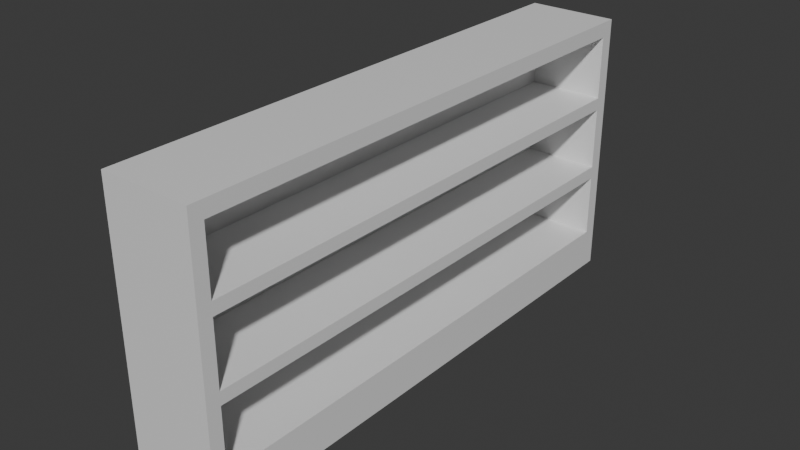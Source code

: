 # Source: bookshell.blend  (saved by Blender 5.0.119; exported with 4.5.12 LTS)
import bpy
from mathutils import Matrix  # noqa: F401  (used for matrix-valued properties, if any)

bpy.ops.wm.read_factory_settings(use_empty=True)
scene = bpy.context.scene
scene.name = 'Scene'

# ---- collections
col_collection = bpy.data.collections.new('Collection'); scene.collection.children.link(col_collection)

# ---- materials (node trees are filled in below, after node groups)
mat_material_001 = bpy.data.materials.new('Material.001')

# ---- material node trees
mat_material_001.use_nodes = True; mat_material_001.node_tree.nodes.clear()
_N = mat_material_001.node_tree.nodes; _L = mat_material_001.node_tree.links
n0 = _N.new('ShaderNodeBsdfPrincipled'); n0.name = 'Principled BSDF'; n0.location = (-200, 100)
n1 = _N.new('ShaderNodeOutputMaterial'); n1.name = 'Material Output'; n1.location = (200, 100)
_L.new(n0.outputs[0], n1.inputs[0])
n1.is_active_output = True

# ---- world
world_world = bpy.data.worlds.new('World'); scene.world = world_world
world_world.use_nodes = True; world_world.node_tree.nodes.clear()
_N = world_world.node_tree.nodes; _L = world_world.node_tree.links
n0 = _N.new('ShaderNodeOutputWorld'); n0.name = 'World Output'; n0.location = (200, 100)
n1 = _N.new('ShaderNodeBackground'); n1.name = 'Background'; n1.location = (-200, 100)
n1.inputs[0].default_value = (0.05088, 0.05088, 0.05088, 1.0)
_L.new(n1.outputs[0], n0.inputs[0])
n0.is_active_output = True
world_world.color = (0.05088, 0.05088, 0.05088)
world_world.sun_shadow_jitter_overblur = 0.0

# ---- meshes
me_cube_001 = bpy.data.meshes.new('Cube.001')
me_cube_001.from_pydata([(-0.7, -0.95, -0.1), (-1.0, -1.0, -1.0), (-1.0, -1.0, 5.0), (-0.7, -0.95, 1.3), (-1.0, 1.0, -1.0), (-0.7, 0.95, -0.1), (-1.0, 1.0, 5.0), (-0.7, 0.95, 1.3), (1.0, -1.0, -1.0), (1.0, -1.0, 5.0), (1.0, 1.0, -1.0), (1.0, 1.0, 5.0), (-0.7, -0.95, 1.58), (-0.7, -0.95, 2.98), (-0.7, 0.95, 1.58), (-0.7, 0.95, 2.98), (-0.7, -0.95, 3.26), (-0.7, -0.95, 4.66), (-0.7, 0.95, 3.26), (-0.7, 0.95, 4.66), (1.0, 0.95, 3.26), (1.0, 0.95, 2.98), (1.0, 0.95, 4.66), (1.0, 0.95, -0.1), (1.0, 0.95, 1.3), (1.0, 0.95, 1.58), (1.0, -0.95, -0.1), (1.0, -0.95, 1.3), (1.0, -0.95, 1.58), (1.0, -0.95, 2.98), (1.0, -0.95, 3.26), (1.0, -0.95, 4.66)], [], [(1, 2, 6, 4), (4, 6, 11, 10), (22, 11, 9, 31), (28, 27, 24, 25), (30, 29, 21, 20), (9, 8, 10, 11, 22, 20, 21, 25, 24, 23, 26, 27, 28, 29, 30, 31), (8, 9, 2, 1), (4, 10, 8, 1), (11, 6, 2, 9), (0, 5, 7, 3), (24, 7, 5, 23), (26, 0, 3, 27), (5, 0, 26, 23), (3, 7, 24, 27), (12, 14, 15, 13), (21, 15, 14, 25), (28, 12, 13, 29), (14, 12, 28, 25), (13, 15, 21, 29), (16, 18, 19, 17), (22, 19, 18, 20), (30, 16, 17, 31), (18, 16, 30, 20), (17, 19, 22, 31)])
_uv = me_cube_001.uv_layers.new(name='UVMap')
_uv.uv.foreach_set('vector', [0.375, 0.0, 0.625, 0.0, 0.625, 0.25, 0.375, 0.25, 0.375, 0.25, 0.625, 0.25, 0.625, 0.5, 0.375, 0.5, 0.6108, 0.5063, 0.625, 0.5, 0.625, 0.75, 0.6108, 0.7437, 0.4825, 0.7437, 0.4708, 0.7438, 0.4708, 0.5063, 0.4825, 0.5063, 0.5525, 0.7437, 0.5408, 0.7437, 0.5408, 0.5063, 0.5525, 0.5063, 0.625, 0.75, 0.375, 0.75, 0.375, 0.5, 0.625, 0.5, 0.6108, 0.5063, 0.5525, 0.5063, 0.5408, 0.5063, 0.4825, 0.5063, 0.4708, 0.5063, 0.4125, 0.5063, 0.4125, 0.7438, 0.4708, 0.7438, 0.4825, 0.7437, 0.5408, 0.7437, 0.5525, 0.7437, 0.6108, 0.7437, 0.375, 0.75, 0.625, 0.75, 0.625, 1.0, 0.375, 1.0, 0.125, 0.5, 0.375, 0.5, 0.375, 0.75, 0.125, 0.75, 0.625, 0.5, 0.875, 0.5, 0.875, 0.75, 0.625, 0.75, 0.375, 0.0, 0.375, 0.25, 0.625, 0.25, 0.625, 0.0, 0.625, 0.4625, 0.625, 0.25, 0.375, 0.25, 0.375, 0.4625, 0.375, 0.7875, 0.375, 1.0, 0.625, 1.0, 0.625, 0.7875, 0.125, 0.5, 0.125, 0.75, 0.3375, 0.75, 0.3375, 0.5, 0.875, 0.75, 0.875, 0.5, 0.6625, 0.5, 0.6625, 0.75, 0.375, 0.0, 0.375, 0.25, 0.625, 0.25, 0.625, 0.0, 0.625, 0.4625, 0.625, 0.25, 0.375, 0.25, 0.375, 0.4625, 0.375, 0.7875, 0.375, 1.0, 0.625, 1.0, 0.625, 0.7875, 0.125, 0.5, 0.125, 0.75, 0.3375, 0.75, 0.3375, 0.5, 0.875, 0.75, 0.875, 0.5, 0.6625, 0.5, 0.6625, 0.75, 0.375, 0.0, 0.375, 0.25, 0.625, 0.25, 0.625, 0.0, 0.625, 0.4625, 0.625, 0.25, 0.375, 0.25, 0.375, 0.4625, 0.375, 0.7875, 0.375, 1.0, 0.625, 1.0, 0.625, 0.7875, 0.125, 0.5, 0.125, 0.75, 0.3375, 0.75, 0.3375, 0.5, 0.875, 0.75, 0.875, 0.5, 0.6625, 0.5, 0.6625, 0.75])
me_cube_001.materials.append(mat_material_001)
me_cube_001.update()

# ---- objects
ob_cube = bpy.data.objects.new('Cube', me_cube_001)

# ---- transforms, parenting, visibility, modifiers, constraints
ob_cube.location = (0.0, 0.0, 1.0)
ob_cube.scale = (1.0, 6.0, 1.0)

# ---- collection membership
col_collection.objects.link(ob_cube)

# ---- scene / render settings (as saved in the file)
scene.frame_start = 1; scene.frame_end = 250; scene.frame_set(25)
scene.render.engine = 'BLENDER_EEVEE_NEXT'
scene.render.bake_bias = 0.0
scene.render.bake_samples = 0
scene.cycles.sampling_pattern = 'TABULATED_SOBOL'
scene.eevee.use_volume_custom_range = False
bpy.context.view_layer.update()

# ---- added for rendering (the .blend has no active camera and no usable light): camera, sun
cam_auto = bpy.data.cameras.new('AutoCamera')
cam_auto.lens = 50.0
cam_auto.sensor_width = 36.0
cam_auto.clip_end = 1000.0
ob_auto_camera = bpy.data.objects.new('AutoCamera', cam_auto)
scene.collection.objects.link(ob_auto_camera)
ob_auto_camera.location = (12.5504, -15.0604, 13.0403)
ob_auto_camera.rotation_euler = (1.09748, -7.21219e-08, 0.694738)
scene.camera = ob_auto_camera
light_auto_sun = bpy.data.lights.new('AutoSun', 'SUN')
light_auto_sun.energy = 3.0
light_auto_sun.angle = 0.0523599
ob_auto_sun = bpy.data.objects.new('AutoSun', light_auto_sun)
scene.collection.objects.link(ob_auto_sun)
ob_auto_sun.rotation_euler = (0.872665, 0.174533, 0.523599)
bpy.context.view_layer.update()
